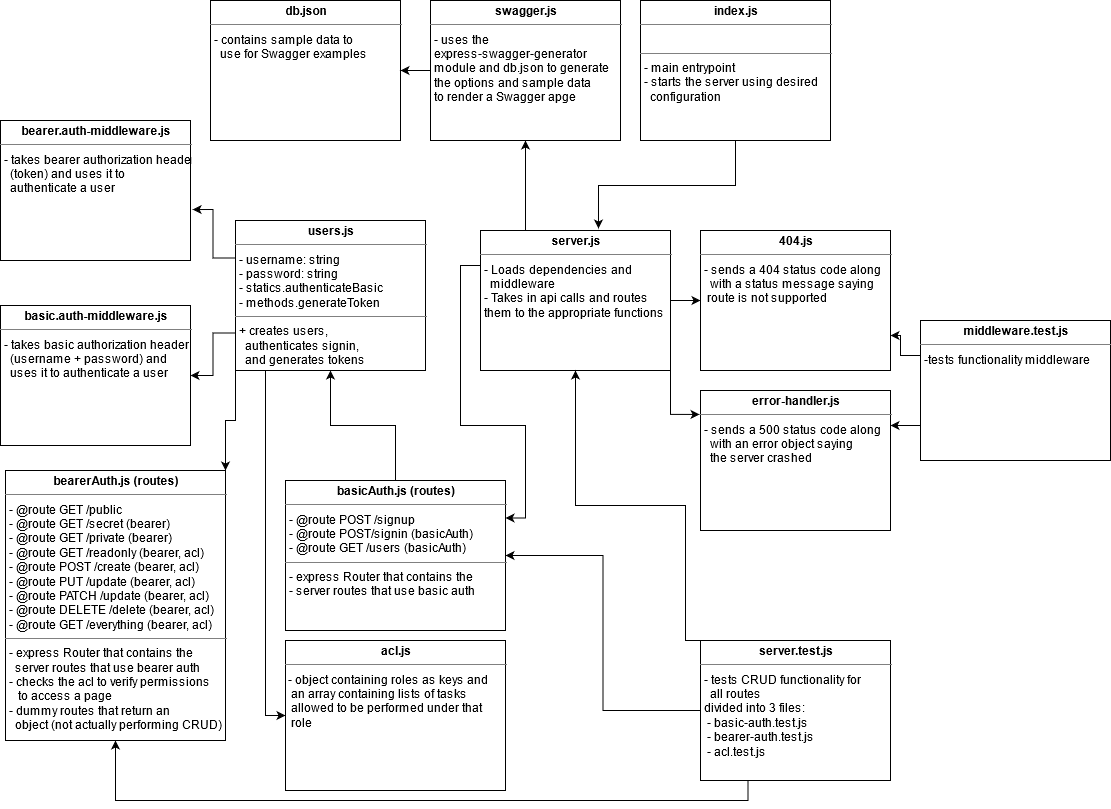

The diagram above was exported from draw.io. Its source (the exported page's mxGraphModel, read from the mxfile embedded in the PNG):
<mxGraphModel dx="2062" dy="1123" grid="1" gridSize="10" guides="1" tooltips="1" connect="1" arrows="1" fold="1" page="1" pageScale="1" pageWidth="1169" pageHeight="826" background="#ffffff" math="0" shadow="0">
  <root>
    <mxCell id="0" />
    <mxCell id="1" parent="0" />
    <mxCell id="6HCYbMGJ-Cd4r67YXehL-2" style="edgeStyle=orthogonalEdgeStyle;rounded=0;orthogonalLoop=1;jettySize=auto;html=1;exitX=0.5;exitY=1;exitDx=0;exitDy=0;entryX=0.621;entryY=-0.014;entryDx=0;entryDy=0;entryPerimeter=0;" parent="1" source="Q3TcX09BlYtKUub5XQqZ-42" target="uk9tYBDSgavBsX28dxRH-1" edge="1">
      <mxGeometry relative="1" as="geometry" />
    </mxCell>
    <mxCell id="Q3TcX09BlYtKUub5XQqZ-42" value="&lt;p style=&quot;margin: 0px ; margin-top: 4px ; text-align: center&quot;&gt;&lt;b&gt;index.js&lt;/b&gt;&lt;/p&gt;&lt;hr size=&quot;1&quot;&gt;&lt;p style=&quot;margin: 0px ; margin-left: 4px&quot;&gt;&lt;br&gt;&lt;/p&gt;&lt;hr size=&quot;1&quot;&gt;&lt;p style=&quot;margin: 0px ; margin-left: 4px&quot;&gt;- main entrypoint&lt;/p&gt;&lt;p style=&quot;margin: 0px ; margin-left: 4px&quot;&gt;- starts the server using desired&lt;br&gt;&lt;/p&gt;&lt;p style=&quot;margin: 0px ; margin-left: 4px&quot;&gt;&amp;nbsp; configuration&lt;/p&gt;" style="verticalAlign=top;align=left;overflow=fill;fontSize=12;fontFamily=Helvetica;html=1;rounded=0;shadow=0;comic=0;labelBackgroundColor=none;strokeWidth=1" parent="1" vertex="1">
      <mxGeometry x="685" y="14" width="190" height="140" as="geometry" />
    </mxCell>
    <mxCell id="vBddboIVCOBGoCwsKS9x-30" style="edgeStyle=orthogonalEdgeStyle;rounded=0;orthogonalLoop=1;jettySize=auto;html=1;exitX=0;exitY=0.25;exitDx=0;exitDy=0;entryX=1;entryY=0.75;entryDx=0;entryDy=0;" parent="1" source="FTLYbVOXodWqYQ-jX1oh-2" target="vBddboIVCOBGoCwsKS9x-1" edge="1">
      <mxGeometry relative="1" as="geometry">
        <Array as="points">
          <mxPoint x="945" y="369" />
          <mxPoint x="945" y="349" />
        </Array>
      </mxGeometry>
    </mxCell>
    <mxCell id="vBddboIVCOBGoCwsKS9x-31" style="edgeStyle=orthogonalEdgeStyle;rounded=0;orthogonalLoop=1;jettySize=auto;html=1;exitX=0;exitY=0.75;exitDx=0;exitDy=0;entryX=1;entryY=0.25;entryDx=0;entryDy=0;" parent="1" source="FTLYbVOXodWqYQ-jX1oh-2" target="vBddboIVCOBGoCwsKS9x-2" edge="1">
      <mxGeometry relative="1" as="geometry" />
    </mxCell>
    <mxCell id="FTLYbVOXodWqYQ-jX1oh-2" value="&lt;p style=&quot;margin: 0px ; margin-top: 4px ; text-align: center&quot;&gt;&lt;b&gt;middleware.test.js&lt;/b&gt;&lt;/p&gt;&lt;hr size=&quot;1&quot;&gt;&lt;p style=&quot;margin: 0px ; margin-left: 4px&quot;&gt;-tests functionality middleware&lt;/p&gt;" style="verticalAlign=top;align=left;overflow=fill;fontSize=12;fontFamily=Helvetica;html=1;rounded=0;shadow=0;comic=0;labelBackgroundColor=none;strokeWidth=1" parent="1" vertex="1">
      <mxGeometry x="965" y="334" width="190" height="140" as="geometry" />
    </mxCell>
    <mxCell id="vBddboIVCOBGoCwsKS9x-4" style="edgeStyle=orthogonalEdgeStyle;rounded=0;orthogonalLoop=1;jettySize=auto;html=1;exitX=1;exitY=0.5;exitDx=0;exitDy=0;entryX=0;entryY=0.5;entryDx=0;entryDy=0;" parent="1" source="uk9tYBDSgavBsX28dxRH-1" target="vBddboIVCOBGoCwsKS9x-1" edge="1">
      <mxGeometry relative="1" as="geometry" />
    </mxCell>
    <mxCell id="vBddboIVCOBGoCwsKS9x-7" style="edgeStyle=orthogonalEdgeStyle;rounded=0;orthogonalLoop=1;jettySize=auto;html=1;exitX=1;exitY=1;exitDx=0;exitDy=0;entryX=-0.005;entryY=0.171;entryDx=0;entryDy=0;entryPerimeter=0;" parent="1" source="uk9tYBDSgavBsX28dxRH-1" target="vBddboIVCOBGoCwsKS9x-2" edge="1">
      <mxGeometry relative="1" as="geometry" />
    </mxCell>
    <mxCell id="7VjogPhsw6sTjWg5t7e6-20" style="edgeStyle=orthogonalEdgeStyle;rounded=0;orthogonalLoop=1;jettySize=auto;html=1;exitX=0;exitY=0.25;exitDx=0;exitDy=0;entryX=1;entryY=0.25;entryDx=0;entryDy=0;" parent="1" source="uk9tYBDSgavBsX28dxRH-1" target="7VjogPhsw6sTjWg5t7e6-1" edge="1">
      <mxGeometry relative="1" as="geometry" />
    </mxCell>
    <mxCell id="6HCYbMGJ-Cd4r67YXehL-3" style="edgeStyle=orthogonalEdgeStyle;rounded=0;orthogonalLoop=1;jettySize=auto;html=1;exitX=0.25;exitY=0;exitDx=0;exitDy=0;entryX=0.5;entryY=1;entryDx=0;entryDy=0;" parent="1" source="uk9tYBDSgavBsX28dxRH-1" target="7VjogPhsw6sTjWg5t7e6-21" edge="1">
      <mxGeometry relative="1" as="geometry">
        <Array as="points">
          <mxPoint x="570" y="244" />
        </Array>
      </mxGeometry>
    </mxCell>
    <mxCell id="uk9tYBDSgavBsX28dxRH-1" value="&lt;p style=&quot;margin: 0px ; margin-top: 4px ; text-align: center&quot;&gt;&lt;b&gt;server.js&lt;/b&gt;&lt;/p&gt;&lt;hr size=&quot;1&quot;&gt;&lt;p style=&quot;margin: 0px ; margin-left: 4px&quot;&gt;&lt;/p&gt;&lt;p style=&quot;margin: 0px ; margin-left: 4px&quot;&gt;- Loads dependencies and&amp;nbsp;&lt;/p&gt;&lt;p style=&quot;margin: 0px ; margin-left: 4px&quot;&gt;&amp;nbsp; middleware&lt;/p&gt;&lt;p style=&quot;margin: 0px ; margin-left: 4px&quot;&gt;- Takes in api calls and routes&amp;nbsp;&lt;/p&gt;&lt;p style=&quot;margin: 0px ; margin-left: 4px&quot;&gt;them to the appropriate functions&lt;/p&gt;&lt;div&gt;&lt;br&gt;&lt;/div&gt;" style="verticalAlign=top;align=left;overflow=fill;fontSize=12;fontFamily=Helvetica;html=1;rounded=0;shadow=0;comic=0;labelBackgroundColor=none;strokeWidth=1" parent="1" vertex="1">
      <mxGeometry x="525" y="244" width="190" height="140" as="geometry" />
    </mxCell>
    <mxCell id="uk9tYBDSgavBsX28dxRH-5" style="edgeStyle=orthogonalEdgeStyle;rounded=0;orthogonalLoop=1;jettySize=auto;html=1;exitX=0.5;exitY=0;exitDx=0;exitDy=0;" parent="1" source="uk9tYBDSgavBsX28dxRH-2" target="uk9tYBDSgavBsX28dxRH-1" edge="1">
      <mxGeometry relative="1" as="geometry">
        <Array as="points">
          <mxPoint x="730" y="654" />
          <mxPoint x="730" y="519" />
          <mxPoint x="620" y="519" />
        </Array>
      </mxGeometry>
    </mxCell>
    <mxCell id="6HCYbMGJ-Cd4r67YXehL-1" style="edgeStyle=orthogonalEdgeStyle;rounded=0;orthogonalLoop=1;jettySize=auto;html=1;exitX=0;exitY=0.5;exitDx=0;exitDy=0;entryX=1;entryY=0.5;entryDx=0;entryDy=0;" parent="1" source="uk9tYBDSgavBsX28dxRH-2" target="7VjogPhsw6sTjWg5t7e6-1" edge="1">
      <mxGeometry relative="1" as="geometry" />
    </mxCell>
    <mxCell id="KSPVOMy2H9IsCW6jfCLV-5" style="edgeStyle=orthogonalEdgeStyle;rounded=0;orthogonalLoop=1;jettySize=auto;html=1;exitX=0.25;exitY=1;exitDx=0;exitDy=0;entryX=0.5;entryY=1;entryDx=0;entryDy=0;" edge="1" parent="1" source="uk9tYBDSgavBsX28dxRH-2" target="KSPVOMy2H9IsCW6jfCLV-1">
      <mxGeometry relative="1" as="geometry" />
    </mxCell>
    <mxCell id="uk9tYBDSgavBsX28dxRH-2" value="&lt;p style=&quot;margin: 0px ; margin-top: 4px ; text-align: center&quot;&gt;&lt;b&gt;server.test.js&lt;/b&gt;&lt;/p&gt;&lt;hr size=&quot;1&quot;&gt;&lt;p style=&quot;margin: 0px ; margin-left: 4px&quot;&gt;- tests CRUD functionality for&lt;/p&gt;&lt;p style=&quot;margin: 0px ; margin-left: 4px&quot;&gt;&amp;nbsp; all routes&lt;/p&gt;&lt;p style=&quot;margin: 0px ; margin-left: 4px&quot;&gt;divided into 3 files:&lt;/p&gt;&lt;p style=&quot;margin: 0px ; margin-left: 4px&quot;&gt;&amp;nbsp;- basic-auth.test.js&lt;br&gt;&lt;/p&gt;&lt;p style=&quot;margin: 0px ; margin-left: 4px&quot;&gt;&amp;nbsp;- bearer-auth.test.js&lt;/p&gt;&lt;p style=&quot;margin: 0px ; margin-left: 4px&quot;&gt;&amp;nbsp;- acl.test.js&lt;/p&gt;" style="verticalAlign=top;align=left;overflow=fill;fontSize=12;fontFamily=Helvetica;html=1;rounded=0;shadow=0;comic=0;labelBackgroundColor=none;strokeWidth=1" parent="1" vertex="1">
      <mxGeometry x="745" y="654" width="190" height="140" as="geometry" />
    </mxCell>
    <mxCell id="vBddboIVCOBGoCwsKS9x-1" value="&lt;p style=&quot;margin: 0px ; margin-top: 4px ; text-align: center&quot;&gt;&lt;b&gt;404.js&lt;/b&gt;&lt;/p&gt;&lt;hr size=&quot;1&quot;&gt;&lt;p style=&quot;margin: 0px ; margin-left: 4px&quot;&gt;- sends a 404 status code along&lt;/p&gt;&lt;p style=&quot;margin: 0px ; margin-left: 4px&quot;&gt;&amp;nbsp; with a status message saying&lt;/p&gt;&lt;p style=&quot;margin: 0px ; margin-left: 4px&quot;&gt;&amp;nbsp;route is not supported&lt;/p&gt;" style="verticalAlign=top;align=left;overflow=fill;fontSize=12;fontFamily=Helvetica;html=1;rounded=0;shadow=0;comic=0;labelBackgroundColor=none;strokeWidth=1" parent="1" vertex="1">
      <mxGeometry x="745" y="244" width="190" height="140" as="geometry" />
    </mxCell>
    <mxCell id="vBddboIVCOBGoCwsKS9x-2" value="&lt;p style=&quot;margin: 0px ; margin-top: 4px ; text-align: center&quot;&gt;&lt;b&gt;error-handler.js&lt;/b&gt;&lt;/p&gt;&lt;hr size=&quot;1&quot;&gt;&lt;p style=&quot;margin: 0px ; margin-left: 4px&quot;&gt;- sends a 500 status code along&lt;/p&gt;&lt;p style=&quot;margin: 0px ; margin-left: 4px&quot;&gt;&amp;nbsp; with an error object saying&lt;/p&gt;&lt;p style=&quot;margin: 0px ; margin-left: 4px&quot;&gt;&amp;nbsp; the server crashed&lt;/p&gt;" style="verticalAlign=top;align=left;overflow=fill;fontSize=12;fontFamily=Helvetica;html=1;rounded=0;shadow=0;comic=0;labelBackgroundColor=none;strokeWidth=1" parent="1" vertex="1">
      <mxGeometry x="745" y="404" width="190" height="140" as="geometry" />
    </mxCell>
    <mxCell id="vBddboIVCOBGoCwsKS9x-32" value="&lt;p style=&quot;margin: 0px ; margin-top: 4px ; text-align: center&quot;&gt;&lt;b&gt;db.json&lt;/b&gt;&lt;/p&gt;&lt;hr size=&quot;1&quot;&gt;&lt;p style=&quot;margin: 0px ; margin-left: 4px&quot;&gt;- contains sample data to&lt;br&gt;&lt;/p&gt;&lt;p style=&quot;margin: 0px ; margin-left: 4px&quot;&gt;&amp;nbsp; use for Swagger examples&lt;/p&gt;" style="verticalAlign=top;align=left;overflow=fill;fontSize=12;fontFamily=Helvetica;html=1;rounded=0;shadow=0;comic=0;labelBackgroundColor=none;strokeWidth=1" parent="1" vertex="1">
      <mxGeometry x="255" y="14" width="190" height="140" as="geometry" />
    </mxCell>
    <mxCell id="6HCYbMGJ-Cd4r67YXehL-10" style="edgeStyle=orthogonalEdgeStyle;rounded=0;orthogonalLoop=1;jettySize=auto;html=1;exitX=0.5;exitY=0;exitDx=0;exitDy=0;" parent="1" source="7VjogPhsw6sTjWg5t7e6-1" target="lG4yQZ9VAHtKArdO8IIL-1" edge="1">
      <mxGeometry relative="1" as="geometry" />
    </mxCell>
    <mxCell id="7VjogPhsw6sTjWg5t7e6-1" value="&lt;p style=&quot;margin: 0px ; margin-top: 4px ; text-align: center&quot;&gt;&lt;b&gt;basicAuth.js (routes)&lt;/b&gt;&lt;br&gt;&lt;/p&gt;&lt;hr size=&quot;1&quot;&gt;&lt;p style=&quot;margin: 0px ; margin-left: 4px&quot;&gt;- @route POST /signup&lt;/p&gt;&lt;p style=&quot;margin: 0px ; margin-left: 4px&quot;&gt;- @route POST/signin (basicAuth)&lt;br&gt;&lt;/p&gt;&lt;p style=&quot;margin: 0px ; margin-left: 4px&quot;&gt;- @route GET /users (basicAuth)&lt;br&gt;&lt;/p&gt;&lt;hr size=&quot;1&quot;&gt;&lt;p style=&quot;margin: 0px 0px 0px 4px&quot;&gt;- express Router that contains the&lt;/p&gt;&lt;p style=&quot;margin: 0px 0px 0px 4px&quot;&gt;- server routes that use basic auth&lt;br&gt;&lt;/p&gt;" style="verticalAlign=top;align=left;overflow=fill;fontSize=12;fontFamily=Helvetica;html=1;rounded=0;shadow=0;comic=0;labelBackgroundColor=none;strokeWidth=1" parent="1" vertex="1">
      <mxGeometry x="330" y="494" width="220" height="150" as="geometry" />
    </mxCell>
    <mxCell id="6HCYbMGJ-Cd4r67YXehL-9" style="edgeStyle=orthogonalEdgeStyle;rounded=0;orthogonalLoop=1;jettySize=auto;html=1;exitX=0;exitY=0.5;exitDx=0;exitDy=0;entryX=1;entryY=0.5;entryDx=0;entryDy=0;" parent="1" source="7VjogPhsw6sTjWg5t7e6-21" target="vBddboIVCOBGoCwsKS9x-32" edge="1">
      <mxGeometry relative="1" as="geometry" />
    </mxCell>
    <mxCell id="7VjogPhsw6sTjWg5t7e6-21" value="&lt;p style=&quot;margin: 0px ; margin-top: 4px ; text-align: center&quot;&gt;&lt;b&gt;swagger.js&lt;/b&gt;&lt;/p&gt;&lt;hr size=&quot;1&quot;&gt;&lt;p style=&quot;margin: 0px ; margin-left: 4px&quot;&gt;- uses the&amp;nbsp;&lt;/p&gt;&lt;p style=&quot;margin: 0px ; margin-left: 4px&quot;&gt;express-swagger-generator&lt;br&gt;&lt;/p&gt;&lt;p style=&quot;margin: 0px ; margin-left: 4px&quot;&gt;module and db.json to generate&lt;/p&gt;&lt;p style=&quot;margin: 0px ; margin-left: 4px&quot;&gt;the options and sample data&lt;/p&gt;&lt;p style=&quot;margin: 0px ; margin-left: 4px&quot;&gt;to render a Swagger apge&lt;/p&gt;" style="verticalAlign=top;align=left;overflow=fill;fontSize=12;fontFamily=Helvetica;html=1;rounded=0;shadow=0;comic=0;labelBackgroundColor=none;strokeWidth=1" parent="1" vertex="1">
      <mxGeometry x="475" y="14" width="190" height="140" as="geometry" />
    </mxCell>
    <mxCell id="MF6HnFlY69hRpXAetgSB-5" style="edgeStyle=orthogonalEdgeStyle;rounded=0;orthogonalLoop=1;jettySize=auto;html=1;exitX=0;exitY=0.75;exitDx=0;exitDy=0;entryX=1;entryY=0.5;entryDx=0;entryDy=0;" parent="1" source="lG4yQZ9VAHtKArdO8IIL-1" target="MF6HnFlY69hRpXAetgSB-3" edge="1">
      <mxGeometry relative="1" as="geometry" />
    </mxCell>
    <mxCell id="MF6HnFlY69hRpXAetgSB-6" style="edgeStyle=orthogonalEdgeStyle;rounded=0;orthogonalLoop=1;jettySize=auto;html=1;exitX=0;exitY=0.25;exitDx=0;exitDy=0;entryX=1.011;entryY=0.636;entryDx=0;entryDy=0;entryPerimeter=0;" parent="1" source="lG4yQZ9VAHtKArdO8IIL-1" target="MF6HnFlY69hRpXAetgSB-4" edge="1">
      <mxGeometry relative="1" as="geometry" />
    </mxCell>
    <mxCell id="KSPVOMy2H9IsCW6jfCLV-2" style="edgeStyle=orthogonalEdgeStyle;rounded=0;orthogonalLoop=1;jettySize=auto;html=1;exitX=0;exitY=1;exitDx=0;exitDy=0;entryX=1;entryY=0;entryDx=0;entryDy=0;" edge="1" parent="1" source="lG4yQZ9VAHtKArdO8IIL-1" target="KSPVOMy2H9IsCW6jfCLV-1">
      <mxGeometry relative="1" as="geometry" />
    </mxCell>
    <mxCell id="KSPVOMy2H9IsCW6jfCLV-4" style="edgeStyle=orthogonalEdgeStyle;rounded=0;orthogonalLoop=1;jettySize=auto;html=1;exitX=0.25;exitY=1;exitDx=0;exitDy=0;entryX=0;entryY=0.5;entryDx=0;entryDy=0;" edge="1" parent="1" source="lG4yQZ9VAHtKArdO8IIL-1" target="KSPVOMy2H9IsCW6jfCLV-3">
      <mxGeometry relative="1" as="geometry">
        <Array as="points">
          <mxPoint x="310" y="384" />
          <mxPoint x="310" y="729" />
        </Array>
      </mxGeometry>
    </mxCell>
    <mxCell id="lG4yQZ9VAHtKArdO8IIL-1" value="&lt;p style=&quot;margin: 0px ; margin-top: 4px ; text-align: center&quot;&gt;&lt;b&gt;users.js&lt;/b&gt;&lt;/p&gt;&lt;hr size=&quot;1&quot;&gt;&lt;p style=&quot;margin: 0px ; margin-left: 4px&quot;&gt;- username: string&lt;/p&gt;&lt;p style=&quot;margin: 0px ; margin-left: 4px&quot;&gt;- password: string&lt;/p&gt;&lt;p style=&quot;margin: 0px ; margin-left: 4px&quot;&gt;- statics.authenticateBasic&lt;/p&gt;&lt;p style=&quot;margin: 0px ; margin-left: 4px&quot;&gt;- methods.generateToken&lt;/p&gt;&lt;hr size=&quot;1&quot;&gt;&lt;p style=&quot;margin: 0px 0px 0px 4px&quot;&gt;&lt;span&gt;+ creates users,&lt;/span&gt;&lt;/p&gt;&lt;p style=&quot;margin: 0px 0px 0px 4px&quot;&gt;&lt;span&gt;&amp;nbsp; authenticates signin,&lt;/span&gt;&lt;/p&gt;&lt;p style=&quot;margin: 0px 0px 0px 4px&quot;&gt;&lt;span&gt;&amp;nbsp; and generates tokens&lt;/span&gt;&lt;/p&gt;" style="verticalAlign=top;align=left;overflow=fill;fontSize=12;fontFamily=Helvetica;html=1;rounded=0;shadow=0;comic=0;labelBackgroundColor=none;strokeWidth=1" parent="1" vertex="1">
      <mxGeometry x="280" y="234" width="190" height="150" as="geometry" />
    </mxCell>
    <mxCell id="MF6HnFlY69hRpXAetgSB-3" value="&lt;p style=&quot;margin: 4px 0px 0px ; text-align: center&quot;&gt;&lt;b&gt;basic.auth-middleware.js&lt;/b&gt;&lt;/p&gt;&lt;hr size=&quot;1&quot;&gt;&lt;p style=&quot;margin: 0px 0px 0px 4px&quot;&gt;- takes basic authorization header&lt;/p&gt;&lt;p style=&quot;margin: 0px 0px 0px 4px&quot;&gt;&amp;nbsp; (username + password) and&lt;/p&gt;&lt;p style=&quot;margin: 0px 0px 0px 4px&quot;&gt;&amp;nbsp; uses it to authenticate a user&lt;/p&gt;" style="verticalAlign=top;align=left;overflow=fill;fontSize=12;fontFamily=Helvetica;html=1;rounded=0;shadow=0;comic=0;labelBackgroundColor=none;strokeWidth=1" parent="1" vertex="1">
      <mxGeometry x="45" y="319" width="190" height="140" as="geometry" />
    </mxCell>
    <mxCell id="MF6HnFlY69hRpXAetgSB-4" value="&lt;p style=&quot;margin: 4px 0px 0px ; text-align: center&quot;&gt;&lt;b&gt;bearer.auth-middleware.js&lt;/b&gt;&lt;/p&gt;&lt;hr size=&quot;1&quot;&gt;&lt;p style=&quot;margin: 0px 0px 0px 4px&quot;&gt;- takes bearer authorization header&lt;/p&gt;&lt;p style=&quot;margin: 0px 0px 0px 4px&quot;&gt;&amp;nbsp; (token) and&amp;nbsp;&lt;span&gt;uses it to&amp;nbsp;&lt;/span&gt;&lt;/p&gt;&lt;p style=&quot;margin: 0px 0px 0px 4px&quot;&gt;&lt;span&gt;&amp;nbsp; authenticate a user&lt;/span&gt;&lt;/p&gt;" style="verticalAlign=top;align=left;overflow=fill;fontSize=12;fontFamily=Helvetica;html=1;rounded=0;shadow=0;comic=0;labelBackgroundColor=none;strokeWidth=1" parent="1" vertex="1">
      <mxGeometry x="45" y="134" width="190" height="140" as="geometry" />
    </mxCell>
    <mxCell id="KSPVOMy2H9IsCW6jfCLV-1" value="&lt;p style=&quot;margin: 0px ; margin-top: 4px ; text-align: center&quot;&gt;&lt;b&gt;bearerAuth.js (routes)&lt;br&gt;&lt;/b&gt;&lt;/p&gt;&lt;hr size=&quot;1&quot;&gt;&lt;p style=&quot;margin: 0px ; margin-left: 4px&quot;&gt;- @route GET /public&lt;/p&gt;&lt;p style=&quot;margin: 0px ; margin-left: 4px&quot;&gt;- @route GET /secret (bearer)&lt;br&gt;&lt;/p&gt;&lt;p style=&quot;margin: 0px ; margin-left: 4px&quot;&gt;- @route GET /private (bearer)&lt;br&gt;&lt;/p&gt;&lt;p style=&quot;margin: 0px ; margin-left: 4px&quot;&gt;- @route GET /readonly (bearer, acl)&lt;br&gt;&lt;/p&gt;&lt;p style=&quot;margin: 0px ; margin-left: 4px&quot;&gt;- @route POST /create (bearer, acl)&lt;br&gt;&lt;/p&gt;&lt;p style=&quot;margin: 0px ; margin-left: 4px&quot;&gt;- @route PUT /update (bearer, acl)&lt;br&gt;&lt;/p&gt;&lt;p style=&quot;margin: 0px ; margin-left: 4px&quot;&gt;- @route PATCH /update (bearer, acl)&lt;br&gt;&lt;/p&gt;&lt;p style=&quot;margin: 0px ; margin-left: 4px&quot;&gt;- @route DELETE /delete (bearer, acl)&lt;/p&gt;&lt;p style=&quot;margin: 0px ; margin-left: 4px&quot;&gt;- @route GET /everything (bearer, acl)&lt;br&gt;&lt;/p&gt;&lt;hr size=&quot;1&quot;&gt;&lt;p style=&quot;margin: 0px 0px 0px 4px&quot;&gt;- express Router that contains the&lt;/p&gt;&lt;p style=&quot;margin: 0px 0px 0px 4px&quot;&gt;&amp;nbsp; server routes that use bearer auth&lt;/p&gt;&lt;p style=&quot;margin: 0px 0px 0px 4px&quot;&gt;- checks the acl to verify permissions&lt;/p&gt;&lt;p style=&quot;margin: 0px 0px 0px 4px&quot;&gt;&amp;nbsp;&amp;nbsp; to access a page&lt;/p&gt;&lt;p style=&quot;margin: 0px 0px 0px 4px&quot;&gt;- dummy routes that return an&lt;/p&gt;&lt;p style=&quot;margin: 0px 0px 0px 4px&quot;&gt;&amp;nbsp; object (not actually performing CRUD)&lt;br&gt;&lt;/p&gt;" style="verticalAlign=top;align=left;overflow=fill;fontSize=12;fontFamily=Helvetica;html=1;rounded=0;shadow=0;comic=0;labelBackgroundColor=none;strokeWidth=1" vertex="1" parent="1">
      <mxGeometry x="50" y="484" width="220" height="270" as="geometry" />
    </mxCell>
    <mxCell id="KSPVOMy2H9IsCW6jfCLV-3" value="&lt;p style=&quot;margin: 0px ; margin-top: 4px ; text-align: center&quot;&gt;&lt;b&gt;acl.js&lt;/b&gt;&lt;br&gt;&lt;/p&gt;&lt;hr size=&quot;1&quot;&gt;&lt;div&gt;&amp;nbsp;- object containing roles as keys and&lt;/div&gt;&lt;div&gt;&amp;nbsp; an array containing lists of tasks&lt;/div&gt;&lt;div&gt;&amp;nbsp; allowed to be performed under that&lt;/div&gt;&lt;div&gt;&amp;nbsp; role&lt;br&gt;&lt;/div&gt;" style="verticalAlign=top;align=left;overflow=fill;fontSize=12;fontFamily=Helvetica;html=1;rounded=0;shadow=0;comic=0;labelBackgroundColor=none;strokeWidth=1" vertex="1" parent="1">
      <mxGeometry x="330" y="654" width="220" height="150" as="geometry" />
    </mxCell>
  </root>
</mxGraphModel>